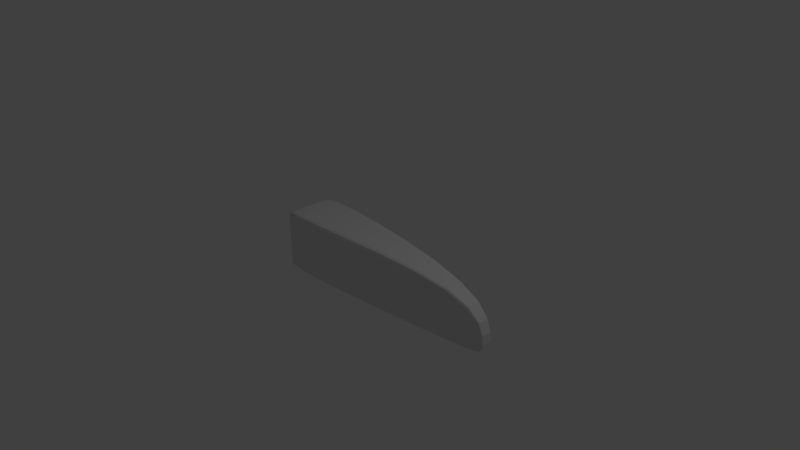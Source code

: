# Source: flipper2.blend  (saved by Blender 2.78.0; exported with 4.5.12 LTS)
import bpy
from mathutils import Matrix  # noqa: F401  (used for matrix-valued properties, if any)

bpy.ops.wm.read_factory_settings(use_empty=True)
scene = bpy.context.scene
scene.name = 'Scene'

# ---- collections
col_collection_1 = bpy.data.collections.new('Collection 1'); scene.collection.children.link(col_collection_1)

# ---- materials (node trees are filled in below, after node groups)
mat_flipper = bpy.data.materials.new('Flipper')
mat_flipper.alpha_threshold = 0.0
mat_flipper.use_transparent_shadow = False
mat_flipper.preview_render_type = 'FLAT'
mat_flipper.roughness = 0.5

# ---- material node trees

# ---- world
world_world = bpy.data.worlds.new('World'); scene.world = world_world
world_world.color = (0.05088, 0.05088, 0.05088)
world_world.use_sun_shadow = False
world_world.sun_shadow_jitter_overblur = 0.0
world_world.cycles.sampling_method = 'MANUAL'

# ---- cameras
cam_camera = bpy.data.cameras.new('Camera')
cam_camera.clip_end = 100.0
cam_camera.lens = 35.0
cam_camera.sensor_width = 32.0
cam_camera.sensor_height = 18.0
cam_camera.ortho_scale = 7.314
cam_camera.dof.focus_distance = 0.0
cam_camera.dof.aperture_fstop = 128.0

# ---- lights
light_lamp = bpy.data.lights.new('Lamp', 'POINT')
light_lamp.transmission_factor = 0.0
light_lamp.cutoff_distance = 30.0
light_lamp.energy = 100.0
light_lamp.shadow_buffer_clip_start = 1.001
light_lamp.shadow_soft_size = 0.1
light_lamp.shadow_maximum_resolution = 0.006
light_lamp.use_absolute_resolution = True

# ---- meshes
me_cube = bpy.data.meshes.new('Cube')
me_cube.from_pydata([(0.0, -0.2585, 0.2249), (0.0, -0.2585, 1.042), (0.0, 0.2585, 0.2249), (0.0, 0.2585, 1.042), (3.368, -0.08815, 0.2249), (3.368, -0.08815, 1.042), (3.368, 0.08111, 0.2249), (3.368, 0.08111, 1.042), (0.1983, 0.4403, 0.2249), (0.1983, 0.4403, 1.042), (0.1983, -0.4403, 0.2249), (0.1983, -0.4403, 1.042), (0.0, 0.223, 0.2249), (0.0, 0.223, 1.042), (3.368, 0.06951, 0.2249), (3.368, 0.06951, 1.042), (0.1983, 0.3799, 1.042), (0.1983, 0.3799, 0.2249), (0.0, -0.2585, 0.2249), (3.368, -0.08815, 1.042), (0.1983, -0.4403, 1.042), (0.1983, -0.4403, 0.2249), (0.0, -0.2585, 1.042), (3.368, -0.08815, 0.2249), (0.0, -0.2585, 0.2249), (0.0, 0.2585, 0.2249), (3.368, 0.08111, 0.2249), (3.368, -0.08815, 0.2249), (0.1983, -0.4403, 0.2249), (0.1983, 0.4403, 0.2249), (3.368, 0.06951, 0.2249), (0.0, 0.223, 0.2249), (0.0, -0.2585, 0.2249), (3.368, -0.08815, 0.2249)], [], [(31, 13, 3, 25), (29, 9, 7, 26), (33, 19, 5, 27), (28, 11, 1, 24), (21, 23, 4, 10), (20, 22, 1, 11), (19, 20, 11, 5), (18, 21, 10, 0), (27, 5, 11, 28), (25, 3, 9, 29), (2, 8, 17, 12), (7, 9, 16, 15), (9, 3, 13, 16), (8, 6, 14, 17), (26, 7, 15, 30), (32, 22, 13, 31), (24, 1, 22, 32), (12, 17, 21, 18), (15, 16, 20, 19), (16, 13, 22, 20), (17, 14, 23, 21), (30, 15, 19, 33), (14, 30, 33, 23), (0, 24, 32, 18), (18, 32, 31, 12), (6, 26, 30, 14), (2, 25, 29, 8), (4, 27, 28, 10), (10, 28, 24, 0), (23, 33, 27, 4), (8, 29, 26, 6), (12, 31, 25, 2)])
_uv = me_cube.uv_layers.new(name='UVMap')
_uv.uv.foreach_set('vector', [0.123, 0.8441, 0.123, 0.6882, 0.1687, 0.6882, 0.1687, 0.8441, 0.3858, 0.6882, 0.2572, 0.6882, 0.2572, 9.327e-08, 0.3858, 4.663e-08, 0.2625, 0.8441, 0.2625, 1.0, 0.2459, 1.0, 0.2459, 0.8441, 1.923e-08, 0.8441, 0.0, 0.6882, 0.07727, 0.6882, 0.07727, 0.8441, 0.9393, 0.6891, 0.9837, 0.009532, 1.0, 0.01271, 1.0, 0.7009, 0.5751, 0.6655, 0.6076, 0.7149, 0.5851, 0.7105, 0.5143, 0.6537, 0.7081, 0.003177, 0.5751, 0.6655, 0.5143, 0.6537, 0.6918, 0.0, 0.8956, 0.7236, 0.9393, 0.6891, 1.0, 0.7009, 0.9182, 0.728, 0.1286, 2.332e-08, 0.2572, 0.0, 0.2572, 0.6882, 0.1286, 0.6882, 0.1687, 0.8441, 0.1687, 0.6882, 0.2459, 0.6882, 0.2459, 0.8441, 0.8279, 0.7105, 0.7572, 0.6537, 0.8786, 0.6773, 0.873, 0.7193, 0.7572, 0.01271, 0.7572, 0.7009, 0.6358, 0.6773, 0.7245, 0.006355, 0.7572, 0.7009, 0.6753, 0.728, 0.6302, 0.7193, 0.6358, 0.6773, 0.7572, 0.6537, 0.9346, 0.0, 0.9673, 0.006355, 0.8786, 0.6773, 0.3121, 0.8441, 0.3121, 1.0, 0.279, 1.0, 0.279, 0.8441, 0.1001, 0.8441, 0.1001, 0.6882, 0.123, 0.6882, 0.123, 0.8441, 0.07727, 0.8441, 0.07727, 0.6882, 0.1001, 0.6882, 0.1001, 0.8441, 0.873, 0.7193, 0.8786, 0.6773, 0.9393, 0.6891, 0.8956, 0.7236, 0.7245, 0.006355, 0.6358, 0.6773, 0.5751, 0.6655, 0.7081, 0.003177, 0.6358, 0.6773, 0.6302, 0.7193, 0.6076, 0.7149, 0.5751, 0.6655, 0.8786, 0.6773, 0.9673, 0.006355, 0.9837, 0.009532, 0.9393, 0.6891, 0.279, 0.8441, 0.279, 1.0, 0.2625, 1.0, 0.2625, 0.8441, 0.279, 0.6882, 0.279, 0.8441, 0.2625, 0.8441, 0.2625, 0.6882, 0.07727, 1.0, 0.07727, 0.8441, 0.1001, 0.8441, 0.1001, 1.0, 0.1001, 1.0, 0.1001, 0.8441, 0.123, 0.8441, 0.123, 1.0, 0.3121, 0.6882, 0.3121, 0.8441, 0.279, 0.8441, 0.279, 0.6882, 0.1687, 1.0, 0.1687, 0.8441, 0.2459, 0.8441, 0.2459, 1.0, 0.0, 4.663e-08, 0.1286, 2.332e-08, 0.1286, 0.6882, 9.172e-08, 0.6882, 3.846e-08, 1.0, 1.923e-08, 0.8441, 0.07727, 0.8441, 0.07727, 1.0, 0.2625, 0.6882, 0.2625, 0.8441, 0.2459, 0.8441, 0.2459, 0.6882, 0.5143, 0.6882, 0.3858, 0.6882, 0.3858, 4.663e-08, 0.5143, 0.0, 0.123, 1.0, 0.123, 0.8441, 0.1687, 0.8441, 0.1687, 1.0])
me_cube.materials.append(mat_flipper)
me_cube.use_remesh_preserve_volume = False
me_cube.use_remesh_preserve_attributes = False
me_cube.use_mirror_vertex_groups = False
me_cube.update()

# ---- objects
ob_cube = bpy.data.objects.new('Cube', me_cube)
ob_lamp = bpy.data.objects.new('Lamp', light_lamp)
ob_camera = bpy.data.objects.new('Camera', cam_camera)

# ---- transforms, parenting, visibility, modifiers, constraints
ob_cube.location = (-1.325, -2.98e-08, -0.7273)
ob_cube.scale = (0.9999, 1.0, 1.0)
ob_cube.lineart.crease_threshold = 0.0
_m = ob_cube.modifiers.new('Subsurf', 'SUBSURF')
_m.uv_smooth = 'PRESERVE_CORNERS'
_m.quality = 2
_m.levels = 3
_m.show_only_control_edges = False
ob_lamp.location = (4.076, 1.005, 5.904)
ob_lamp.rotation_euler = (0.6503, 0.05522, 1.866)
ob_lamp.lock_rotations_4d = False
ob_lamp.empty_display_type = 'ARROWS'
ob_lamp.color = (0.0, 0.0, 0.0, 0.0)
ob_lamp.lineart.crease_threshold = 0.0
ob_camera.location = (7.481, -6.508, 5.344)
ob_camera.rotation_euler = (1.109, 0.0, 0.8149)
ob_camera.lock_rotations_4d = False
ob_camera.empty_display_type = 'ARROWS'
ob_camera.color = (0.0, 0.0, 0.0, 0.0)
ob_camera.display_type = 'WIRE'
ob_camera.lineart.crease_threshold = 0.0

# ---- collection membership
col_collection_1.objects.link(ob_cube)
col_collection_1.objects.link(ob_lamp)
col_collection_1.objects.link(ob_camera)

# ---- scene / render settings (as saved in the file)
scene.camera = ob_camera
scene.frame_start = 1; scene.frame_end = 250; scene.frame_set(1)
scene.render.engine = 'BLENDER_EEVEE_NEXT'
scene.render.resolution_percentage = 50
scene.render.dither_intensity = 0.0
scene.cycles.use_denoising = False
scene.cycles.samples = 128
scene.cycles.sampling_pattern = 'TABULATED_SOBOL'
scene.cycles.light_sampling_threshold = 0.0
scene.cycles.use_adaptive_sampling = False
scene.cycles.use_light_tree = False
scene.cycles.blur_glossy = 0.0
scene.cycles.sample_clamp_indirect = 0.0
scene.view_settings.view_transform = 'Standard'
bpy.context.view_layer.update()
